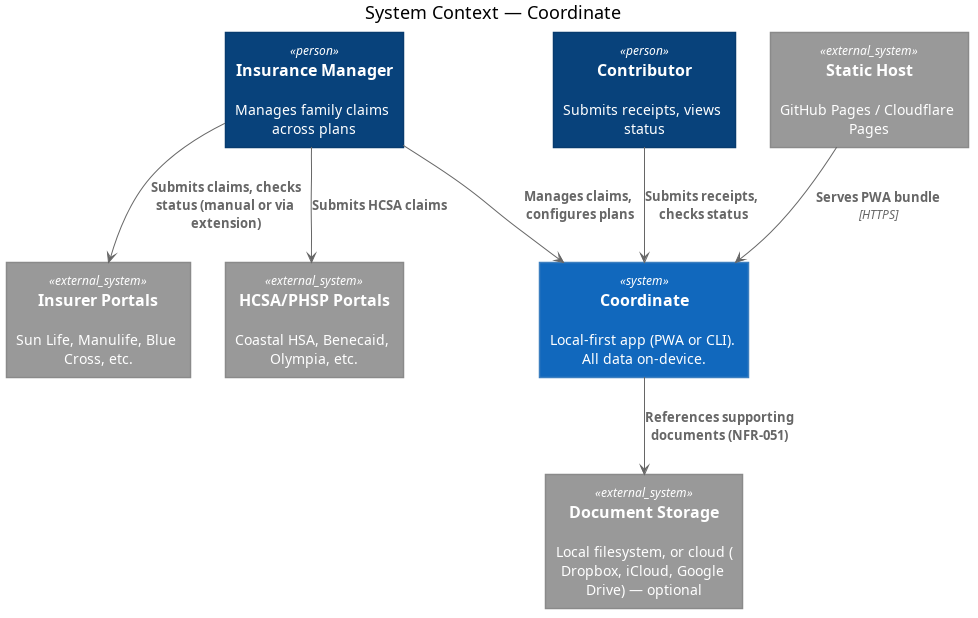

The diagram above was rendered by PlantUML. Its source (embedded in the PNG):
@startuml diagrams/system-context





skinparam defaultTextAlignment center

skinparam wrapWidth 200
skinparam maxMessageSize 150

skinparam rectangle {
    StereotypeFontSize 12
    shadowing false
}

skinparam database {
    StereotypeFontSize 12
    shadowing false
}

skinparam Arrow {
    Color #666666
    FontColor #666666
    FontSize 12
}

skinparam rectangle<<boundary>> {
    Shadowing false
    StereotypeFontSize 0
    FontColor #444444
    BorderColor #444444
    BorderStyle dashed
}






















skinparam rectangle<<person>> {
    StereotypeFontColor #FFFFFF
    FontColor #FFFFFF
    BackgroundColor #08427B
    BorderColor #073B6F
}

skinparam rectangle<<external_person>> {
    StereotypeFontColor #FFFFFF
    FontColor #FFFFFF
    BackgroundColor #686868
    BorderColor #8A8A8A
}

skinparam rectangle<<system>> {
    StereotypeFontColor #FFFFFF
    FontColor #FFFFFF
    BackgroundColor #1168BD
    BorderColor #3C7FC0
}

skinparam rectangle<<external_system>> {
    StereotypeFontColor #FFFFFF
    FontColor #FFFFFF
    BackgroundColor #999999
    BorderColor #8A8A8A
}

skinparam database<<system>> {
    StereotypeFontColor #FFFFFF
    FontColor #FFFFFF
    BackgroundColor #1168BD
    BorderColor #3C7FC0
}

skinparam database<<external_system>> {
    StereotypeFontColor #FFFFFF
    FontColor #FFFFFF
    BackgroundColor #999999
    BorderColor #8A8A8A
}












title System Context — Coordinate

rectangle "==Insurance Manager\n\n Manages family claims across plans" <<person>> as user
rectangle "==Contributor\n\n Submits receipts, views status" <<person>> as contributor

rectangle "==Coordinate\n\n Local-first app (PWA or CLI). All data on-device." <<system>> as coordinate

rectangle "==Static Host\n\n GitHub Pages / Cloudflare Pages" <<external_system>> as staticHost
rectangle "==Insurer Portals\n\n Sun Life, Manulife, Blue Cross, etc." <<external_system>> as insurerPortal
rectangle "==HCSA/PHSP Portals\n\n Coastal HSA, Benecaid, Olympia, etc." <<external_system>> as hcsaPortal
rectangle "==Document Storage\n\n Local filesystem, or cloud (Dropbox, iCloud, Google Drive) — optional" <<external_system>> as docStorage

staticHost --> coordinate : "===Serves PWA bundle\n//<size:12>[HTTPS]</size>//"
user --> coordinate : "===Manages claims, configures plans"
contributor --> coordinate : "===Submits receipts, checks status"
user --> insurerPortal : "===Submits claims, checks status (manual or via extension)"
user --> hcsaPortal : "===Submits HCSA claims"
coordinate --> docStorage : "===References supporting documents (NFR-051)"
@enduml